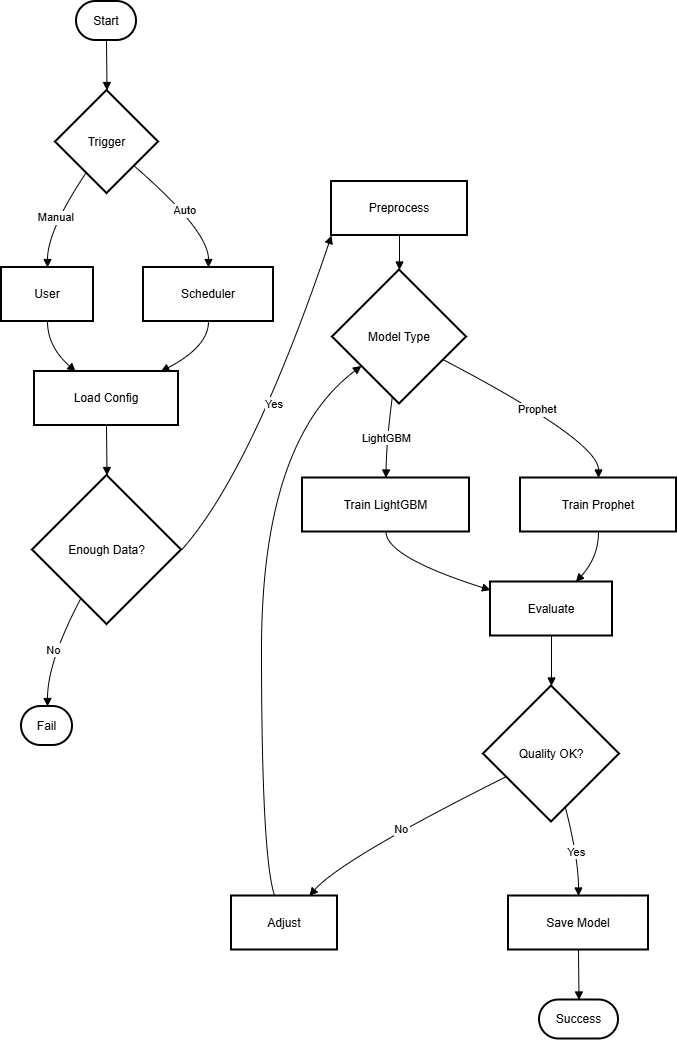

The diagram above was exported from draw.io. Its source (the exported page's mxGraphModel, read from the mxfile embedded in the PNG):
<mxGraphModel dx="918" dy="496" grid="1" gridSize="10" guides="1" tooltips="1" connect="1" arrows="1" fold="1" page="1" pageScale="1" pageWidth="827" pageHeight="1169" math="0" shadow="0">
  <root>
    <mxCell id="0" />
    <mxCell id="1" parent="0" />
    <mxCell id="iqP8bHds4y3R3BR9wa6w-399" parent="1" style="rounded=1;whiteSpace=wrap;arcSize=50;strokeWidth=2;" value="Start" vertex="1">
      <mxGeometry height="39" width="60" x="95" y="1150" as="geometry" />
    </mxCell>
    <mxCell id="iqP8bHds4y3R3BR9wa6w-400" parent="1" style="rhombus;strokeWidth=2;whiteSpace=wrap;" value="Trigger" vertex="1">
      <mxGeometry height="103" width="103" x="74" y="1239" as="geometry" />
    </mxCell>
    <mxCell id="iqP8bHds4y3R3BR9wa6w-401" parent="1" style="whiteSpace=wrap;strokeWidth=2;" value="Scheduler" vertex="1">
      <mxGeometry height="54" width="130" x="162" y="1416" as="geometry" />
    </mxCell>
    <mxCell id="iqP8bHds4y3R3BR9wa6w-402" parent="1" style="whiteSpace=wrap;strokeWidth=2;" value="User" vertex="1">
      <mxGeometry height="54" width="92" x="20" y="1416" as="geometry" />
    </mxCell>
    <mxCell id="iqP8bHds4y3R3BR9wa6w-403" parent="1" style="whiteSpace=wrap;strokeWidth=2;" value="Load Config" vertex="1">
      <mxGeometry height="54" width="144" x="53" y="1520" as="geometry" />
    </mxCell>
    <mxCell id="iqP8bHds4y3R3BR9wa6w-404" parent="1" style="rhombus;strokeWidth=2;whiteSpace=wrap;" value="Enough Data?" vertex="1">
      <mxGeometry height="149" width="149" x="51" y="1624" as="geometry" />
    </mxCell>
    <mxCell id="iqP8bHds4y3R3BR9wa6w-405" parent="1" style="rounded=1;whiteSpace=wrap;arcSize=50;strokeWidth=2;" value="Fail" vertex="1">
      <mxGeometry height="39" width="51" x="40" y="1855" as="geometry" />
    </mxCell>
    <mxCell id="iqP8bHds4y3R3BR9wa6w-406" parent="1" style="whiteSpace=wrap;strokeWidth=2;" value="Preprocess" vertex="1">
      <mxGeometry height="54" width="136" x="350" y="1330" as="geometry" />
    </mxCell>
    <mxCell id="iqP8bHds4y3R3BR9wa6w-407" parent="1" style="rhombus;strokeWidth=2;whiteSpace=wrap;" value="Model Type" vertex="1">
      <mxGeometry height="134" width="134" x="351" y="1418.5" as="geometry" />
    </mxCell>
    <mxCell id="iqP8bHds4y3R3BR9wa6w-408" parent="1" style="whiteSpace=wrap;strokeWidth=2;" value="Train Prophet" vertex="1">
      <mxGeometry height="54" width="156" x="539" y="1626.5" as="geometry" />
    </mxCell>
    <mxCell id="iqP8bHds4y3R3BR9wa6w-409" parent="1" style="whiteSpace=wrap;strokeWidth=2;" value="Train LightGBM" vertex="1">
      <mxGeometry height="54" width="167" x="321" y="1626.5" as="geometry" />
    </mxCell>
    <mxCell id="iqP8bHds4y3R3BR9wa6w-410" parent="1" style="whiteSpace=wrap;strokeWidth=2;" value="Evaluate" vertex="1">
      <mxGeometry height="54" width="122" x="509" y="1730.5" as="geometry" />
    </mxCell>
    <mxCell id="iqP8bHds4y3R3BR9wa6w-411" parent="1" style="rhombus;strokeWidth=2;whiteSpace=wrap;" value="Quality OK?" vertex="1">
      <mxGeometry height="136" width="136" x="502" y="1834.5" as="geometry" />
    </mxCell>
    <mxCell id="iqP8bHds4y3R3BR9wa6w-412" parent="1" style="whiteSpace=wrap;strokeWidth=2;" value="Adjust" vertex="1">
      <mxGeometry height="54" width="106" x="250" y="2044.5" as="geometry" />
    </mxCell>
    <mxCell id="iqP8bHds4y3R3BR9wa6w-413" parent="1" style="whiteSpace=wrap;strokeWidth=2;" value="Save Model" vertex="1">
      <mxGeometry height="54" width="140" x="527" y="2044.5" as="geometry" />
    </mxCell>
    <mxCell id="iqP8bHds4y3R3BR9wa6w-414" parent="1" style="rounded=1;whiteSpace=wrap;arcSize=50;strokeWidth=2;" value="Success" vertex="1">
      <mxGeometry height="39" width="79" x="558" y="2148.5" as="geometry" />
    </mxCell>
    <mxCell id="iqP8bHds4y3R3BR9wa6w-415" edge="1" parent="1" source="iqP8bHds4y3R3BR9wa6w-399" style="curved=1;startArrow=none;endArrow=block;exitX=0.5;exitY=1;entryX=0.5;entryY=0;rounded=0;" target="iqP8bHds4y3R3BR9wa6w-400" value="">
      <mxGeometry relative="1" as="geometry">
        <Array as="points" />
      </mxGeometry>
    </mxCell>
    <mxCell id="iqP8bHds4y3R3BR9wa6w-416" edge="1" parent="1" source="iqP8bHds4y3R3BR9wa6w-400" style="curved=1;startArrow=none;endArrow=block;exitX=1;exitY=0.94;entryX=0.5;entryY=0.01;rounded=0;" target="iqP8bHds4y3R3BR9wa6w-401" value="Auto">
      <mxGeometry relative="1" as="geometry">
        <Array as="points">
          <mxPoint x="227" y="1379" />
        </Array>
      </mxGeometry>
    </mxCell>
    <mxCell id="iqP8bHds4y3R3BR9wa6w-417" edge="1" parent="1" source="iqP8bHds4y3R3BR9wa6w-400" style="curved=1;startArrow=none;endArrow=block;exitX=0.16;exitY=1;entryX=0.5;entryY=0.01;rounded=0;" target="iqP8bHds4y3R3BR9wa6w-402" value="Manual">
      <mxGeometry relative="1" as="geometry">
        <Array as="points">
          <mxPoint x="66" y="1379" />
        </Array>
      </mxGeometry>
    </mxCell>
    <mxCell id="iqP8bHds4y3R3BR9wa6w-418" edge="1" parent="1" source="iqP8bHds4y3R3BR9wa6w-401" style="curved=1;startArrow=none;endArrow=block;exitX=0.5;exitY=1.01;entryX=0.87;entryY=0.01;rounded=0;" target="iqP8bHds4y3R3BR9wa6w-403" value="">
      <mxGeometry relative="1" as="geometry">
        <Array as="points">
          <mxPoint x="227" y="1495" />
        </Array>
      </mxGeometry>
    </mxCell>
    <mxCell id="iqP8bHds4y3R3BR9wa6w-419" edge="1" parent="1" source="iqP8bHds4y3R3BR9wa6w-402" style="curved=1;startArrow=none;endArrow=block;exitX=0.5;exitY=1.01;entryX=0.29;entryY=0.01;rounded=0;" target="iqP8bHds4y3R3BR9wa6w-403" value="">
      <mxGeometry relative="1" as="geometry">
        <Array as="points">
          <mxPoint x="66" y="1495" />
        </Array>
      </mxGeometry>
    </mxCell>
    <mxCell id="iqP8bHds4y3R3BR9wa6w-420" edge="1" parent="1" source="iqP8bHds4y3R3BR9wa6w-403" style="curved=1;startArrow=none;endArrow=block;exitX=0.5;exitY=1.01;entryX=0.5;entryY=0;rounded=0;" target="iqP8bHds4y3R3BR9wa6w-404" value="">
      <mxGeometry relative="1" as="geometry">
        <Array as="points" />
      </mxGeometry>
    </mxCell>
    <mxCell id="iqP8bHds4y3R3BR9wa6w-421" edge="1" parent="1" source="iqP8bHds4y3R3BR9wa6w-404" style="curved=1;startArrow=none;endArrow=block;exitX=0.23;exitY=1;entryX=0.51;entryY=0;rounded=0;" target="iqP8bHds4y3R3BR9wa6w-405" value="No">
      <mxGeometry relative="1" as="geometry">
        <Array as="points">
          <mxPoint x="66" y="1810" />
        </Array>
      </mxGeometry>
    </mxCell>
    <mxCell id="iqP8bHds4y3R3BR9wa6w-422" edge="1" parent="1" source="iqP8bHds4y3R3BR9wa6w-404" style="curved=1;startArrow=none;endArrow=block;exitX=1;exitY=0.5;entryX=0;entryY=1;rounded=0;exitDx=0;exitDy=0;entryDx=0;entryDy=0;" target="iqP8bHds4y3R3BR9wa6w-406" value="Yes">
      <mxGeometry relative="1" as="geometry">
        <Array as="points">
          <mxPoint x="270" y="1620" />
        </Array>
      </mxGeometry>
    </mxCell>
    <mxCell id="iqP8bHds4y3R3BR9wa6w-423" edge="1" parent="1" source="iqP8bHds4y3R3BR9wa6w-406" style="curved=1;startArrow=none;endArrow=block;exitX=0.5;exitY=1.01;entryX=0.5;entryY=0;rounded=0;" target="iqP8bHds4y3R3BR9wa6w-407" value="">
      <mxGeometry relative="1" as="geometry">
        <Array as="points" />
      </mxGeometry>
    </mxCell>
    <mxCell id="iqP8bHds4y3R3BR9wa6w-424" edge="1" parent="1" source="iqP8bHds4y3R3BR9wa6w-407" style="curved=1;startArrow=none;endArrow=block;exitX=1;exitY=0.76;entryX=0.5;entryY=0;rounded=0;" target="iqP8bHds4y3R3BR9wa6w-408" value="Prophet">
      <mxGeometry relative="1" as="geometry">
        <Array as="points">
          <mxPoint x="617" y="1589.5" />
        </Array>
      </mxGeometry>
    </mxCell>
    <mxCell id="iqP8bHds4y3R3BR9wa6w-425" edge="1" parent="1" source="iqP8bHds4y3R3BR9wa6w-407" style="curved=1;startArrow=none;endArrow=block;exitX=0.44;exitY=1;entryX=0.5;entryY=0;rounded=0;" target="iqP8bHds4y3R3BR9wa6w-409" value="LightGBM">
      <mxGeometry relative="1" as="geometry">
        <Array as="points">
          <mxPoint x="405" y="1589.5" />
        </Array>
      </mxGeometry>
    </mxCell>
    <mxCell id="iqP8bHds4y3R3BR9wa6w-426" edge="1" parent="1" source="iqP8bHds4y3R3BR9wa6w-408" style="curved=1;startArrow=none;endArrow=block;exitX=0.5;exitY=1;entryX=0.7;entryY=0;rounded=0;" target="iqP8bHds4y3R3BR9wa6w-410" value="">
      <mxGeometry relative="1" as="geometry">
        <Array as="points">
          <mxPoint x="617" y="1705.5" />
        </Array>
      </mxGeometry>
    </mxCell>
    <mxCell id="iqP8bHds4y3R3BR9wa6w-427" edge="1" parent="1" source="iqP8bHds4y3R3BR9wa6w-409" style="curved=1;startArrow=none;endArrow=block;exitX=0.5;exitY=1;entryX=0;entryY=0.15;rounded=0;" target="iqP8bHds4y3R3BR9wa6w-410" value="">
      <mxGeometry relative="1" as="geometry">
        <Array as="points">
          <mxPoint x="405" y="1705.5" />
        </Array>
      </mxGeometry>
    </mxCell>
    <mxCell id="iqP8bHds4y3R3BR9wa6w-428" edge="1" parent="1" source="iqP8bHds4y3R3BR9wa6w-410" style="curved=1;startArrow=none;endArrow=block;exitX=0.5;exitY=1;entryX=0.5;entryY=0;rounded=0;" target="iqP8bHds4y3R3BR9wa6w-411" value="">
      <mxGeometry relative="1" as="geometry">
        <Array as="points" />
      </mxGeometry>
    </mxCell>
    <mxCell id="iqP8bHds4y3R3BR9wa6w-429" edge="1" parent="1" source="iqP8bHds4y3R3BR9wa6w-411" style="curved=1;startArrow=none;endArrow=block;exitX=0;exitY=0.75;entryX=0.73;entryY=0.01;rounded=0;" target="iqP8bHds4y3R3BR9wa6w-412" value="No">
      <mxGeometry relative="1" as="geometry">
        <Array as="points">
          <mxPoint x="360" y="2007.5" />
        </Array>
      </mxGeometry>
    </mxCell>
    <mxCell id="iqP8bHds4y3R3BR9wa6w-430" edge="1" parent="1" source="iqP8bHds4y3R3BR9wa6w-412" style="curved=1;startArrow=none;endArrow=block;exitX=0.41;exitY=0.01;entryX=0;entryY=0.88;rounded=0;" target="iqP8bHds4y3R3BR9wa6w-407" value="">
      <mxGeometry relative="1" as="geometry">
        <Array as="points">
          <mxPoint x="280" y="2007.5" />
          <mxPoint x="280" y="1589.5" />
        </Array>
      </mxGeometry>
    </mxCell>
    <mxCell id="iqP8bHds4y3R3BR9wa6w-431" edge="1" parent="1" source="iqP8bHds4y3R3BR9wa6w-411" style="curved=1;startArrow=none;endArrow=block;exitX=0.63;exitY=1;entryX=0.5;entryY=0.01;rounded=0;" target="iqP8bHds4y3R3BR9wa6w-413" value="Yes">
      <mxGeometry relative="1" as="geometry">
        <Array as="points">
          <mxPoint x="597" y="2007.5" />
        </Array>
      </mxGeometry>
    </mxCell>
    <mxCell id="iqP8bHds4y3R3BR9wa6w-432" edge="1" parent="1" source="iqP8bHds4y3R3BR9wa6w-413" style="curved=1;startArrow=none;endArrow=block;exitX=0.5;exitY=1.01;entryX=0.5;entryY=0.01;rounded=0;" target="iqP8bHds4y3R3BR9wa6w-414" value="">
      <mxGeometry relative="1" as="geometry">
        <Array as="points" />
      </mxGeometry>
    </mxCell>
  </root>
</mxGraphModel>